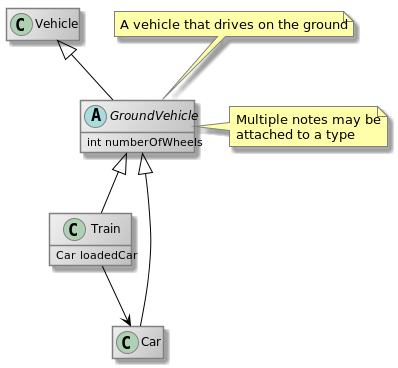

The diagram above was rendered by PlantUML. Its source (embedded in the PNG):
@startuml
skinparam class {
	BackgroundColor #F0F0F0/#C0C0C0
	BorderColor grey
    BackgroundColor<<new>> #e6ffe6/#b3ffb3
    BorderColor<<new>> green
    BorderColor<<new_in_context>> green
	BorderColor<<modified>> blue
	BackgroundColor<<modified>> #e6e6ff/#b3b3ff
	BackgroundColor<<required>> #ffd700/yellow
    BorderColor<<required>> orange
	ArrowColor black
}

skinParam noteBackgroundColor #FFFFAA
skinParam noteBorderColor gray
hide empty members
class Vehicle

abstract class GroundVehicle {
    int numberOfWheels

}

note top of GroundVehicle
A vehicle that drives on the ground
end note

note right of GroundVehicle
Multiple notes may be
attached to a type
end note


class Train {
    Car loadedCar

}

class Car

Vehicle <|-- GroundVehicle
GroundVehicle <|-- Train
GroundVehicle <|-- Car

Train --> Car

@enduml